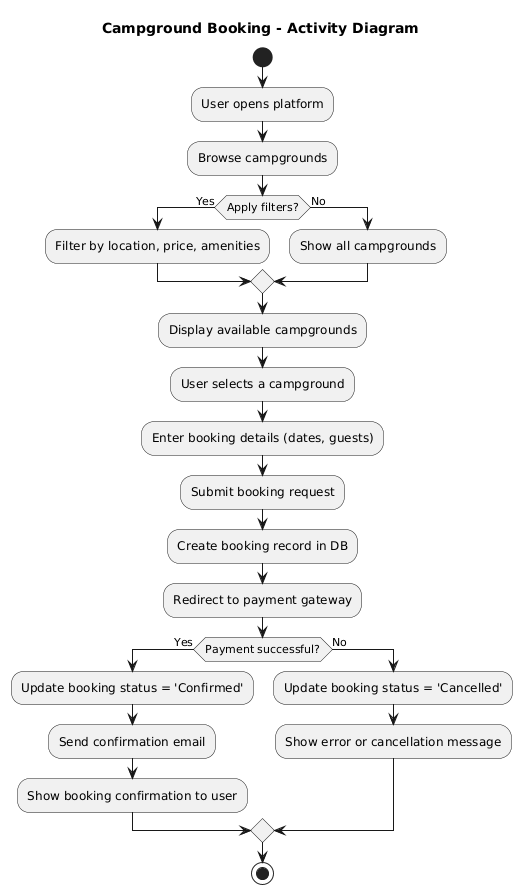

The diagram above was rendered by PlantUML. Its source (embedded in the PNG):
@startuml
title Campground Booking - Activity Diagram

start

:User opens platform;
:Browse campgrounds;

if (Apply filters?) then (Yes)
  :Filter by location, price, amenities;
else (No)
  :Show all campgrounds;
endif

:Display available campgrounds;
:User selects a campground;

:Enter booking details (dates, guests);
:Submit booking request;

:Create booking record in DB;

:Redirect to payment gateway;
if (Payment successful?) then (Yes)
  :Update booking status = 'Confirmed';
  :Send confirmation email;
  :Show booking confirmation to user;
else (No)
  :Update booking status = 'Cancelled';
  :Show error or cancellation message;
endif

stop
@enduml